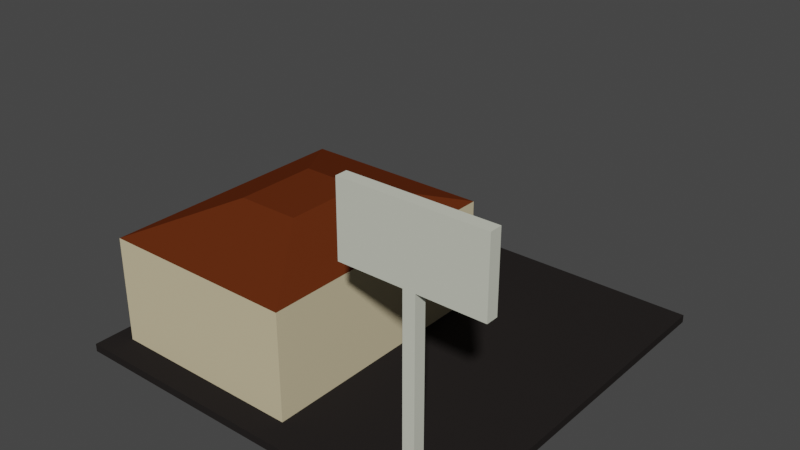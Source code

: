 # Source: gasstation1.blend  (saved by Blender 2.82.7; exported with 4.5.12 LTS)
import bpy
from mathutils import Matrix  # noqa: F401  (used for matrix-valued properties, if any)

bpy.ops.wm.read_factory_settings(use_empty=True)
scene = bpy.context.scene
scene.name = 'Scene'

# ---- collections
col_collection = bpy.data.collections.new('Collection'); scene.collection.children.link(col_collection)
col_gasstation = bpy.data.collections.new('GasStation'); scene.collection.children.link(col_gasstation)

# ---- materials (node trees are filled in below, after node groups)
mat_material_gasstation_road = bpy.data.materials.new('Material_GasStation_Road')
mat_material_gasstation_road.alpha_threshold = 0.0
mat_material_gasstation_road.use_transparent_shadow = False
mat_material_gasstation_road.diffuse_color = (0.02029, 0.01764, 0.01681, 1.0)
mat_material_gasstation_road.roughness = 1.0
mat_material_gasstation_road.specular_intensity = 0.0
mat_material_gasstation_road.line_color = (0.0, 0.0, 0.0, 1.0)
mat_material_gasstation = bpy.data.materials.new('Material_GasStation')
mat_material_gasstation.use_transparent_shadow = False
mat_material_gasstation.diffuse_color = (0.6383, 0.545, 0.3504, 1.0)
mat_material_roof = bpy.data.materials.new('Material_Roof')
mat_material_roof.use_transparent_shadow = False
mat_material_roof.diffuse_color = (0.1193, 0.02644, 0.006853, 1.0)
mat_material_roof.roughness = 0.75
mat_material_roof.specular_intensity = 0.0
mat_material_gasstation_001 = bpy.data.materials.new('Material_GasStation.001')
mat_material_gasstation_001.use_transparent_shadow = False
mat_material_gasstation_001.diffuse_color = (0.6243, 0.6383, 0.54, 1.0)
mat_material_gasstation_001.roughness = 1.0
mat_material_gasstation_002 = bpy.data.materials.new('Material_GasStation.002')
mat_material_gasstation_002.use_transparent_shadow = False
mat_material_gasstation_002.diffuse_color = (0.6243, 0.6383, 0.54, 1.0)
mat_material_gasstation_002.roughness = 1.0
mat_material_gasstation_003 = bpy.data.materials.new('Material_GasStation.003')
mat_material_gasstation_003.use_transparent_shadow = False
mat_material_gasstation_003.diffuse_color = (0.6383, 0.0, 0.005698, 1.0)
mat_material_gasstation_003.roughness = 1.0
mat_material_gasstation_004 = bpy.data.materials.new('Material_GasStation.004')
mat_material_gasstation_004.use_transparent_shadow = False
mat_material_gasstation_004.diffuse_color = (0.02542, 0.6383, 0.0, 1.0)
mat_material_gasstation_004.roughness = 1.0

# ---- material node trees

# ---- world
world_world = bpy.data.worlds.new('World'); scene.world = world_world
world_world.color = (0.05088, 0.05088, 0.05088)
world_world.use_sun_shadow = False
world_world.sun_shadow_jitter_overblur = 0.0

# ---- meshes
me_cube = bpy.data.meshes.new('Cube')
me_cube.from_pydata([(1.0, 1.0, 1.0), (1.0, 1.0, -1.0), (1.0, -1.0, 1.0), (1.0, -1.0, -1.0), (-1.0, 1.0, 1.0), (-1.0, 1.0, -1.0), (-1.0, -1.0, 1.0), (-1.0, -1.0, -1.0)], [], [(0, 4, 6, 2), (3, 2, 6, 7), (7, 6, 4, 5), (5, 1, 3, 7), (1, 0, 2, 3), (5, 4, 0, 1)])
_uv = me_cube.uv_layers.new(name='UVMap')
_uv.uv.foreach_set('vector', [0.625, 0.5, 0.875, 0.5, 0.875, 0.75, 0.625, 0.75, 0.375, 0.75, 0.625, 0.75, 0.625, 1.0, 0.375, 1.0, 0.375, 0.0, 0.625, 0.0, 0.625, 0.25, 0.375, 0.25, 0.125, 0.5, 0.375, 0.5, 0.375, 0.75, 0.125, 0.75, 0.375, 0.5, 0.625, 0.5, 0.625, 0.75, 0.375, 0.75, 0.375, 0.25, 0.625, 0.25, 0.625, 0.5, 0.375, 0.5])
me_cube.materials.append(mat_material_gasstation_road)
me_cube.use_remesh_preserve_volume = False
me_cube.use_remesh_preserve_attributes = False
me_cube.use_mirror_vertex_groups = False
me_cube.update()
me_cube_025 = bpy.data.meshes.new('Cube.025')
me_cube_025.from_pydata([(-1.0, -1.0, -1.0), (-1.0, -1.0, 1.0), (-1.0, 1.0, -1.0), (-1.0, 1.0, 1.0), (1.0, -1.0, -1.0), (1.0, -1.0, 1.0), (1.0, 1.0, -1.0), (1.0, 1.0, 1.0)], [], [(0, 1, 3, 2), (2, 3, 7, 6), (6, 7, 5, 4), (4, 5, 1, 0), (2, 6, 4, 0), (7, 3, 1, 5)])
_uv = me_cube_025.uv_layers.new(name='UVMap')
_uv.uv.foreach_set('vector', [0.375, 0.0, 0.625, 0.0, 0.625, 0.25, 0.375, 0.25, 0.375, 0.25, 0.625, 0.25, 0.625, 0.5, 0.375, 0.5, 0.375, 0.5, 0.625, 0.5, 0.625, 0.75, 0.375, 0.75, 0.375, 0.75, 0.625, 0.75, 0.625, 1.0, 0.375, 1.0, 0.125, 0.5, 0.375, 0.5, 0.375, 0.75, 0.125, 0.75, 0.625, 0.5, 0.875, 0.5, 0.875, 0.75, 0.625, 0.75])
me_cube_025.materials.append(mat_material_gasstation)
me_cube_025.use_remesh_fix_poles = True
me_cube_025.use_remesh_preserve_attributes = False
me_cube_025.use_mirror_vertex_groups = False
me_cube_025.update()
me_cube_001 = bpy.data.meshes.new('Cube.001')
me_cube_001.from_pydata([(-1.0, 1.0, -1.0), (0.32, -1.0, 1.0), (0.32, -2.882, 0.9972), (1.0, -4.882, -1.0), (-1.0, -4.882, -1.0), (-0.321, -2.882, 0.9972), (-0.32, -1.0, 0.9972), (1.0, 1.0, -1.0)], [], [(0, 4, 5, 6), (7, 0, 6, 1), (3, 7, 1, 2), (5, 4, 3, 2), (6, 5, 2, 1), (4, 0, 7, 3)])
_uv = me_cube_001.uv_layers.new(name='UVMap')
_uv.uv.foreach_set('vector', [0.0, 0.0, 0.0, 0.0, 0.0, 0.0, 0.0, 0.0, 0.0, 0.0, 0.0, 0.0, 0.0, 0.0, 0.0, 0.0, 0.0, 0.0, 0.0, 0.0, 0.0, 0.0, 0.0, 0.0, 0.0, 0.0, 0.0, 0.0, 0.0, 0.0, 0.0, 0.0, 0.0, 0.0, 0.0, 0.0, 0.0, 0.0, 0.0, 0.0, 0.0, 0.0, 0.0, 0.0, 0.0, 0.0, 0.0, 0.0])
me_cube_001.materials.append(mat_material_roof)
me_cube_001.use_remesh_fix_poles = True
me_cube_001.use_remesh_preserve_attributes = False
me_cube_001.use_mirror_x = True
me_cube_001.use_mirror_y = True
me_cube_001.use_mirror_z = True
me_cube_001.update()
me_cube_001.normals_split_custom_set([tuple(v) for v in zip(*[iter([-0.9467, 0.0001161, 0.3221, -0.9467, 0.0001161, 0.3221, -0.9467, 0.0001161, 0.3221, -0.9467, 0.0001161, 0.3221, -0.0007504, 0.7069, 0.7074, -0.0007504, 0.7069, 0.7074, -0.0007504, 0.7069, 0.7074, -0.0007504, 0.7069, 0.7074, 0.9467, -0.0001162, 0.3221, 0.9467, -0.0001162, 0.3221, 0.9467, -0.0001162, 0.3221, 0.9467, -0.0001162, 0.3221, -4.146e-07, -0.7066, 0.7076, -4.146e-07, -0.7066, 0.7076, -4.146e-07, -0.7066, 0.7076, -4.146e-07, -0.7066, 0.7076, -0.002187, -0.0007434, 1.0, -0.002187, -0.0007434, 1.0, -0.002187, -0.0007434, 1.0, -0.002187, -0.0007434, 1.0, 0.0, 2.027e-08, -1.0, 0.0, 2.027e-08, -1.0, 0.0, 2.027e-08, -1.0, 0.0, 2.027e-08, -1.0])] * 3)])
me_cube_002 = bpy.data.meshes.new('Cube.002')
me_cube_002.from_pydata([(-1.0, -1.0, -1.0), (-1.0, -1.0, 1.0), (-1.0, 1.0, -1.0), (-1.0, 1.0, 1.0), (1.0, -1.0, -1.0), (1.0, -1.0, 1.0), (1.0, 1.0, -1.0), (1.0, 1.0, 1.0)], [], [(0, 1, 3, 2), (2, 3, 7, 6), (6, 7, 5, 4), (4, 5, 1, 0), (2, 6, 4, 0), (7, 3, 1, 5)])
_uv = me_cube_002.uv_layers.new(name='UVMap')
_uv.uv.foreach_set('vector', [0.375, 0.0, 0.625, 0.0, 0.625, 0.25, 0.375, 0.25, 0.375, 0.25, 0.625, 0.25, 0.625, 0.5, 0.375, 0.5, 0.375, 0.5, 0.625, 0.5, 0.625, 0.75, 0.375, 0.75, 0.375, 0.75, 0.625, 0.75, 0.625, 1.0, 0.375, 1.0, 0.125, 0.5, 0.375, 0.5, 0.375, 0.75, 0.125, 0.75, 0.625, 0.5, 0.875, 0.5, 0.875, 0.75, 0.625, 0.75])
me_cube_002.materials.append(mat_material_gasstation_001)
me_cube_002.use_remesh_fix_poles = True
me_cube_002.use_remesh_preserve_attributes = False
me_cube_002.use_mirror_vertex_groups = False
me_cube_002.update()
me_cube_003 = bpy.data.meshes.new('Cube.003')
me_cube_003.from_pydata([(-1.0, -1.0, -1.0), (-1.0, -1.0, 1.0), (-1.0, 1.0, -1.0), (-1.0, 1.0, 1.0), (1.0, -1.0, -1.0), (1.0, -1.0, 1.0), (1.0, 1.0, -1.0), (1.0, 1.0, 1.0)], [], [(0, 1, 3, 2), (2, 3, 7, 6), (6, 7, 5, 4), (4, 5, 1, 0), (2, 6, 4, 0), (7, 3, 1, 5)])
_uv = me_cube_003.uv_layers.new(name='UVMap')
_uv.uv.foreach_set('vector', [0.375, 0.0, 0.625, 0.0, 0.625, 0.25, 0.375, 0.25, 0.375, 0.25, 0.625, 0.25, 0.625, 0.5, 0.375, 0.5, 0.375, 0.5, 0.625, 0.5, 0.625, 0.75, 0.375, 0.75, 0.375, 0.75, 0.625, 0.75, 0.625, 1.0, 0.375, 1.0, 0.125, 0.5, 0.375, 0.5, 0.375, 0.75, 0.125, 0.75, 0.625, 0.5, 0.875, 0.5, 0.875, 0.75, 0.625, 0.75])
me_cube_003.materials.append(mat_material_gasstation_002)
me_cube_003.use_remesh_fix_poles = True
me_cube_003.use_remesh_preserve_attributes = False
me_cube_003.use_mirror_vertex_groups = False
me_cube_003.update()
me_cube_004 = bpy.data.meshes.new('Cube.004')
me_cube_004.from_pydata([(-1.0, -1.0, -1.0), (-1.0, -1.0, 1.0), (-1.0, 1.0, -1.0), (-1.0, 1.0, 1.0), (1.0, -1.0, -1.0), (1.0, -1.0, 1.0), (1.0, 1.0, -1.0), (1.0, 1.0, 1.0)], [], [(0, 1, 3, 2), (2, 3, 7, 6), (6, 7, 5, 4), (4, 5, 1, 0), (2, 6, 4, 0), (7, 3, 1, 5)])
_uv = me_cube_004.uv_layers.new(name='UVMap')
_uv.uv.foreach_set('vector', [0.375, 0.0, 0.625, 0.0, 0.625, 0.25, 0.375, 0.25, 0.375, 0.25, 0.625, 0.25, 0.625, 0.5, 0.375, 0.5, 0.375, 0.5, 0.625, 0.5, 0.625, 0.75, 0.375, 0.75, 0.375, 0.75, 0.625, 0.75, 0.625, 1.0, 0.375, 1.0, 0.125, 0.5, 0.375, 0.5, 0.375, 0.75, 0.125, 0.75, 0.625, 0.5, 0.875, 0.5, 0.875, 0.75, 0.625, 0.75])
me_cube_004.materials.append(mat_material_gasstation_003)
me_cube_004.use_remesh_fix_poles = True
me_cube_004.use_remesh_preserve_attributes = False
me_cube_004.use_mirror_vertex_groups = False
me_cube_004.update()
me_cube_005 = bpy.data.meshes.new('Cube.005')
me_cube_005.from_pydata([(-1.0, -1.0, -1.0), (-1.0, -1.0, 1.0), (-1.0, 1.0, -1.0), (-1.0, 1.0, 1.0), (1.0, -1.0, -1.0), (1.0, -1.0, 1.0), (1.0, 1.0, -1.0), (1.0, 1.0, 1.0)], [], [(0, 1, 3, 2), (2, 3, 7, 6), (6, 7, 5, 4), (4, 5, 1, 0), (2, 6, 4, 0), (7, 3, 1, 5)])
_uv = me_cube_005.uv_layers.new(name='UVMap')
_uv.uv.foreach_set('vector', [0.375, 0.0, 0.625, 0.0, 0.625, 0.25, 0.375, 0.25, 0.375, 0.25, 0.625, 0.25, 0.625, 0.5, 0.375, 0.5, 0.375, 0.5, 0.625, 0.5, 0.625, 0.75, 0.375, 0.75, 0.375, 0.75, 0.625, 0.75, 0.625, 1.0, 0.375, 1.0, 0.125, 0.5, 0.375, 0.5, 0.375, 0.75, 0.125, 0.75, 0.625, 0.5, 0.875, 0.5, 0.875, 0.75, 0.625, 0.75])
me_cube_005.materials.append(mat_material_gasstation_004)
me_cube_005.use_remesh_fix_poles = True
me_cube_005.use_remesh_preserve_attributes = False
me_cube_005.use_mirror_vertex_groups = False
me_cube_005.update()

# ---- objects
ob_platform = bpy.data.objects.new('Platform', me_cube)
ob_body = bpy.data.objects.new('Body', me_cube_025)
ob_roofcornered = bpy.data.objects.new('RoofCornered', me_cube_001)
ob_body_001 = bpy.data.objects.new('Body.001', me_cube_002)
ob_body_002 = bpy.data.objects.new('Body.002', me_cube_003)
ob_body_003 = bpy.data.objects.new('Body.003', me_cube_004)
ob_body_004 = bpy.data.objects.new('Body.004', me_cube_005)

# ---- transforms, parenting, visibility, modifiers, constraints
ob_platform.location = (0.5, 0.5, 0.01)
ob_platform.rotation_euler = (0.0, -0.0, -1.571)
ob_platform.scale = (0.5, 0.5, 0.01)
ob_platform.lock_rotations_4d = False
ob_platform.empty_display_type = 'ARROWS'
ob_platform.lineart.crease_threshold = 0.0
ob_body.location = (0.3, 0.4, 0.155)
ob_body.rotation_euler = (0.0, -0.0, -3.142)
ob_body.scale = (0.25, 0.3318, 0.135)
ob_body.lineart.crease_threshold = 0.0
ob_roofcornered.parent = ob_body
ob_roofcornered.matrix_parent_inverse = Matrix(((-4.0, 2.257e-06, 0.0, 1.2), (-2.257e-06, -4.0, -0.0, 1.2), (0.0, -0.0, 7.407, -1.148), (-0.0, 0.0, -0.0, 1.0)))
ob_roofcornered.location = (0.3, 0.465, 0.325)
ob_roofcornered.scale = (0.25, 0.085, 0.035)
ob_roofcornered.lineart.crease_threshold = 0.0
ob_roofcornered.use_mesh_mirror_x = True
ob_roofcornered.use_mesh_mirror_y = True
ob_roofcornered.use_mesh_mirror_z = True
ob_body_001.location = (0.85, 0.135, 0.225)
ob_body_001.rotation_euler = (0.0, -0.0, -3.142)
ob_body_001.scale = (0.015, 0.015, 0.205)
ob_body_001.lineart.crease_threshold = 0.0
ob_body_002.location = (0.85, 0.135, 0.52)
ob_body_002.rotation_euler = (0.0, -0.0, -3.142)
ob_body_002.scale = (0.175, 0.015, 0.09)
ob_body_002.lineart.crease_threshold = 0.0
ob_body_003.location = (0.9651, 0.155, 0.5225)
ob_body_003.rotation_euler = (0.0, -0.0, -3.142)
ob_body_003.scale = (0.04832, 0.006715, 0.08)
ob_body_003.lineart.crease_threshold = 0.0
ob_body_004.location = (0.7962, 0.155, 0.5225)
ob_body_004.rotation_euler = (0.0, -0.0, -3.142)
ob_body_004.scale = (0.1002, 0.006715, 0.08)
ob_body_004.lineart.crease_threshold = 0.0

# ---- collection membership
col_collection.objects.link(ob_platform)
col_gasstation.objects.link(ob_body)
col_gasstation.objects.link(ob_roofcornered)
col_gasstation.objects.link(ob_body_001)
col_gasstation.objects.link(ob_body_002)
col_gasstation.objects.link(ob_body_003)
col_gasstation.objects.link(ob_body_004)

# ---- scene / render settings (as saved in the file)
scene.frame_start = 1; scene.frame_end = 250; scene.frame_set(0)
scene.render.engine = 'BLENDER_EEVEE_NEXT'
scene.cycles.use_denoising = False
scene.cycles.samples = 128
scene.cycles.sampling_pattern = 'TABULATED_SOBOL'
scene.cycles.use_adaptive_sampling = False
scene.cycles.use_light_tree = False
scene.view_settings.view_transform = 'Filmic'
bpy.context.view_layer.update()

# ---- added for rendering (the .blend has no active camera and no usable light): camera, sun
cam_auto = bpy.data.cameras.new('AutoCamera')
cam_auto.lens = 50.0
cam_auto.sensor_width = 36.0
cam_auto.clip_end = 1000.0
ob_auto_camera = bpy.data.objects.new('AutoCamera', cam_auto)
scene.collection.objects.link(ob_auto_camera)
ob_auto_camera.location = (1.95262, -1.22815, 1.4571)
ob_auto_camera.rotation_euler = (1.09748, -7.21219e-08, 0.694738)
scene.camera = ob_auto_camera
light_auto_sun = bpy.data.lights.new('AutoSun', 'SUN')
light_auto_sun.energy = 3.0
light_auto_sun.angle = 0.0523599
ob_auto_sun = bpy.data.objects.new('AutoSun', light_auto_sun)
scene.collection.objects.link(ob_auto_sun)
ob_auto_sun.rotation_euler = (0.872665, 0.174533, 0.523599)
bpy.context.view_layer.update()
